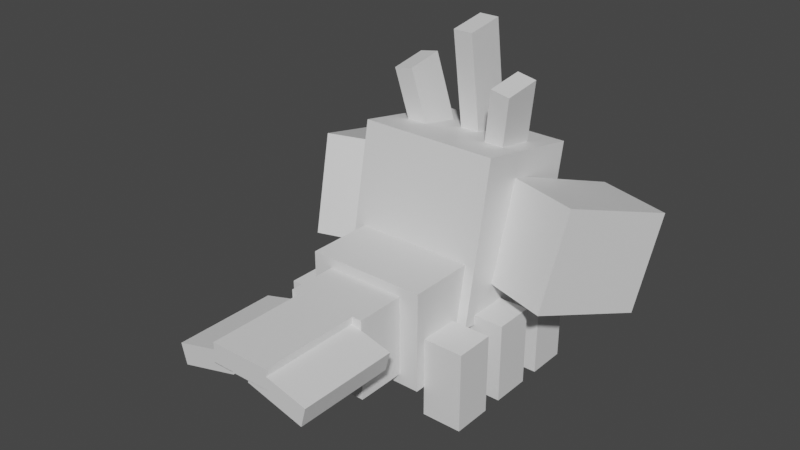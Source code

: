 # Source: corphish.blend  (saved by Blender 2.81.16; exported with 4.5.12 LTS)
import bpy
from mathutils import Matrix  # noqa: F401  (used for matrix-valued properties, if any)

bpy.ops.wm.read_factory_settings(use_empty=True)
scene = bpy.context.scene
scene.name = 'Scene'

# ---- collections
col_collection = bpy.data.collections.new('Collection'); scene.collection.children.link(col_collection)

# ---- materials (node trees are filled in below, after node groups)
mat_default_obj = bpy.data.materials.new('Default OBJ')
mat_default_obj.use_transparent_shadow = False

# ---- material node trees
mat_default_obj.use_nodes = True; mat_default_obj.node_tree.nodes.clear()
_N = mat_default_obj.node_tree.nodes; _L = mat_default_obj.node_tree.links
n0 = _N.new('ShaderNodeOutputMaterial'); n0.name = 'Material Output'; n0.location = (300, 300)
n1 = _N.new('ShaderNodeBsdfPrincipled'); n1.name = 'Principled BSDF'; n1.location = (10, 300)
n1.distribution = 'GGX'
n1.subsurface_method = 'BURLEY'
n1.inputs[3].default_value = 1.45
n1.inputs[27].default_value = (0.0, 0.0, 0.0, 1.0)
n1.inputs[28].default_value = 1.0
_L.new(n1.outputs[0], n0.inputs[0])
n0.is_active_output = True

# ---- world
world_world = bpy.data.worlds.new('World'); scene.world = world_world
world_world.use_nodes = True; world_world.node_tree.nodes.clear()
_N = world_world.node_tree.nodes; _L = world_world.node_tree.links
n0 = _N.new('ShaderNodeOutputWorld'); n0.name = 'World Output'; n0.location = (300, 300)
n1 = _N.new('ShaderNodeBackground'); n1.name = 'Background'; n1.location = (10, 300)
n1.inputs[0].default_value = (0.05088, 0.05088, 0.05088, 1.0)
_L.new(n1.outputs[0], n0.inputs[0])
n0.is_active_output = True
world_world.color = (0.05088, 0.05088, 0.05088)
world_world.use_sun_shadow = False
world_world.sun_shadow_jitter_overblur = 0.0

# ---- meshes
me_leg6 = bpy.data.meshes.new('leg6')
me_leg6.from_pydata([(0.0625, -0.125, -0.0625), (-0.0625, -0.125, -0.0625), (-0.0625, 0.125, -0.0625), (0.0625, 0.125, -0.0625), (-0.0625, -0.125, 0.0625), (0.0625, -0.125, 0.0625), (0.0625, 0.125, 0.0625), (-0.0625, 0.125, 0.0625)], [], [(0, 1, 2, 3), (4, 5, 6, 7), (3, 2, 7, 6), (5, 4, 1, 0), (5, 0, 3, 6), (1, 4, 7, 2)])
_uv = me_leg6.uv_layers.new(name='UVMap')
_uv.uv.foreach_set('vector', [0.6406, 0.0625, 0.6719, 0.0625, 0.6719, 0.1875, 0.6406, 0.1875, 0.7031, 0.0625, 0.7344, 0.0625, 0.7344, 0.1875, 0.7031, 0.1875, 0.6406, 0.1875, 0.6719, 0.1875, 0.6719, 0.25, 0.6406, 0.25, 0.6719, 0.1875, 0.7031, 0.1875, 0.7031, 0.25, 0.6719, 0.25, 0.6094, 0.0625, 0.6406, 0.0625, 0.6406, 0.1875, 0.6094, 0.1875, 0.6719, 0.0625, 0.7031, 0.0625, 0.7031, 0.1875, 0.6719, 0.1875])
me_leg6.materials.append(mat_default_obj)
me_leg6.use_remesh_fix_poles = True
me_leg6.use_remesh_preserve_attributes = False
me_leg6.use_mirror_vertex_groups = False
me_leg6.update()
me_leg2 = bpy.data.meshes.new('leg2')
me_leg2.from_pydata([(0.0625, -0.125, -0.0625), (-0.0625, -0.125, -0.0625), (-0.0625, 0.125, -0.0625), (0.0625, 0.125, -0.0625), (-0.0625, -0.125, 0.0625), (0.0625, -0.125, 0.0625), (0.0625, 0.125, 0.0625), (-0.0625, 0.125, 0.0625)], [], [(0, 1, 2, 3), (4, 5, 6, 7), (3, 2, 7, 6), (5, 4, 1, 0), (5, 0, 3, 6), (1, 4, 7, 2)])
_uv = me_leg2.uv_layers.new(name='UVMap')
_uv.uv.foreach_set('vector', [0.6406, 0.0625, 0.6719, 0.0625, 0.6719, 0.1875, 0.6406, 0.1875, 0.7031, 0.0625, 0.7344, 0.0625, 0.7344, 0.1875, 0.7031, 0.1875, 0.6406, 0.1875, 0.6719, 0.1875, 0.6719, 0.25, 0.6406, 0.25, 0.6719, 0.1875, 0.7031, 0.1875, 0.7031, 0.25, 0.6719, 0.25, 0.6094, 0.0625, 0.6406, 0.0625, 0.6406, 0.1875, 0.6094, 0.1875, 0.6719, 0.0625, 0.7031, 0.0625, 0.7031, 0.1875, 0.6719, 0.1875])
me_leg2.materials.append(mat_default_obj)
me_leg2.use_remesh_fix_poles = True
me_leg2.use_remesh_preserve_attributes = False
me_leg2.use_mirror_vertex_groups = False
me_leg2.update()
me_backbody = bpy.data.meshes.new('Backbody')
me_backbody.from_pydata([(0.1875, -0.1562, -0.2812), (-0.1875, -0.1562, -0.2812), (-0.1875, 0.1562, -0.2812), (0.1875, 0.1562, -0.2812), (-0.1875, -0.1562, 0.2812), (0.1875, -0.1562, 0.2812), (0.1875, 0.1562, 0.2812), (-0.1875, 0.1562, 0.2812)], [], [(0, 1, 2, 3), (4, 5, 6, 7), (3, 2, 7, 6), (5, 4, 1, 0), (5, 0, 3, 6), (1, 4, 7, 2)])
_uv = me_backbody.uv_layers.new(name='UVMap')
_uv.uv.foreach_set('vector', [0.1406, 0.5625, 0.2344, 0.5625, 0.2344, 0.7188, 0.1406, 0.7188, 0.375, 0.5625, 0.4688, 0.5625, 0.4688, 0.7188, 0.375, 0.7188, 0.1406, 0.7188, 0.2344, 0.7188, 0.2344, 1.0, 0.1406, 1.0, 0.2344, 0.7188, 0.3281, 0.7188, 0.3281, 1.0, 0.2344, 1.0, 0.0, 0.5625, 0.1406, 0.5625, 0.1406, 0.7188, 0.0, 0.7188, 0.2344, 0.5625, 0.375, 0.5625, 0.375, 0.7188, 0.2344, 0.7188])
me_backbody.materials.append(mat_default_obj)
me_backbody.use_remesh_fix_poles = True
me_backbody.use_remesh_preserve_attributes = False
me_backbody.use_mirror_vertex_groups = False
me_backbody.update()
me_leg3 = bpy.data.meshes.new('leg3')
me_leg3.from_pydata([(0.0625, -0.125, -0.0625), (-0.0625, -0.125, -0.0625), (-0.0625, 0.125, -0.0625), (0.0625, 0.125, -0.0625), (-0.0625, -0.125, 0.0625), (0.0625, -0.125, 0.0625), (0.0625, 0.125, 0.0625), (-0.0625, 0.125, 0.0625)], [], [(0, 1, 2, 3), (4, 5, 6, 7), (3, 2, 7, 6), (5, 4, 1, 0), (5, 0, 3, 6), (1, 4, 7, 2)])
_uv = me_leg3.uv_layers.new(name='UVMap')
_uv.uv.foreach_set('vector', [0.6406, 0.0625, 0.6719, 0.0625, 0.6719, 0.1875, 0.6406, 0.1875, 0.7031, 0.0625, 0.7344, 0.0625, 0.7344, 0.1875, 0.7031, 0.1875, 0.6406, 0.1875, 0.6719, 0.1875, 0.6719, 0.25, 0.6406, 0.25, 0.6719, 0.1875, 0.7031, 0.1875, 0.7031, 0.25, 0.6719, 0.25, 0.6094, 0.0625, 0.6406, 0.0625, 0.6406, 0.1875, 0.6094, 0.1875, 0.6719, 0.0625, 0.7031, 0.0625, 0.7031, 0.1875, 0.6719, 0.1875])
me_leg3.materials.append(mat_default_obj)
me_leg3.use_remesh_fix_poles = True
me_leg3.use_remesh_preserve_attributes = False
me_leg3.use_mirror_vertex_groups = False
me_leg3.update()
me_claw_two = bpy.data.meshes.new('Claw_Two')
me_claw_two.from_pydata([(0.0804, -0.2043, -0.1642), (-0.1586, -0.2043, -0.09099), (-0.1855, 0.09444, -0.1785), (0.05356, 0.09444, -0.2518), (-0.05356, -0.09444, 0.2518), (0.1855, -0.09444, 0.1785), (0.1586, 0.2043, 0.09099), (-0.0804, 0.2043, 0.1642)], [], [(0, 1, 2, 3), (4, 5, 6, 7), (3, 2, 7, 6), (5, 4, 1, 0), (5, 0, 3, 6), (1, 4, 7, 2)])
_uv = me_claw_two.uv_layers.new(name='UVMap')
_uv.uv.foreach_set('vector', [0.09375, 0.2188, 0.1562, 0.2188, 0.1562, 0.375, 0.09375, 0.375, 0.25, 0.2188, 0.3125, 0.2188, 0.3125, 0.375, 0.25, 0.375, 0.09375, 0.375, 0.1562, 0.375, 0.1562, 0.5625, 0.09375, 0.5625, 0.1562, 0.375, 0.2188, 0.375, 0.2188, 0.5625, 0.1562, 0.5625, 0.0, 0.2188, 0.09375, 0.2188, 0.09375, 0.375, 0.0, 0.375, 0.1562, 0.2188, 0.25, 0.2188, 0.25, 0.375, 0.1562, 0.375])
me_claw_two.materials.append(mat_default_obj)
me_claw_two.use_remesh_fix_poles = True
me_claw_two.use_remesh_preserve_attributes = False
me_claw_two.use_mirror_vertex_groups = False
me_claw_two.update()
me_leg5 = bpy.data.meshes.new('leg5')
me_leg5.from_pydata([(0.0625, -0.125, -0.0625), (-0.0625, -0.125, -0.0625), (-0.0625, 0.125, -0.0625), (0.0625, 0.125, -0.0625), (-0.0625, -0.125, 0.0625), (0.0625, -0.125, 0.0625), (0.0625, 0.125, 0.0625), (-0.0625, 0.125, 0.0625)], [], [(0, 1, 2, 3), (4, 5, 6, 7), (3, 2, 7, 6), (5, 4, 1, 0), (5, 0, 3, 6), (1, 4, 7, 2)])
_uv = me_leg5.uv_layers.new(name='UVMap')
_uv.uv.foreach_set('vector', [0.6406, 0.0625, 0.6719, 0.0625, 0.6719, 0.1875, 0.6406, 0.1875, 0.7031, 0.0625, 0.7344, 0.0625, 0.7344, 0.1875, 0.7031, 0.1875, 0.6406, 0.1875, 0.6719, 0.1875, 0.6719, 0.25, 0.6406, 0.25, 0.6719, 0.1875, 0.7031, 0.1875, 0.7031, 0.25, 0.6719, 0.25, 0.6094, 0.0625, 0.6406, 0.0625, 0.6406, 0.1875, 0.6094, 0.1875, 0.6719, 0.0625, 0.7031, 0.0625, 0.7031, 0.1875, 0.6719, 0.1875])
me_leg5.materials.append(mat_default_obj)
me_leg5.use_remesh_fix_poles = True
me_leg5.use_remesh_preserve_attributes = False
me_leg5.use_mirror_vertex_groups = False
me_leg5.update()
me_spikecenter = bpy.data.meshes.new('Spikecenter')
me_spikecenter.from_pydata([(0.03125, -0.1762, -0.08959), (-0.03125, -0.1762, -0.08959), (-0.03125, 0.1947, -0.03403), (0.03125, 0.1947, -0.03403), (-0.03125, -0.1947, 0.03403), (0.03125, -0.1947, 0.03403), (0.03125, 0.1762, 0.08959), (-0.03125, 0.1762, 0.08959)], [], [(0, 1, 2, 3), (4, 5, 6, 7), (3, 2, 7, 6), (5, 4, 1, 0), (5, 0, 3, 6), (1, 4, 7, 2)])
_uv = me_spikecenter.uv_layers.new(name='UVMap')
_uv.uv.foreach_set('vector', [0.3906, 0.0, 0.4062, 0.0, 0.4062, 0.1875, 0.3906, 0.1875, 0.4375, 0.0, 0.4531, 0.0, 0.4531, 0.1875, 0.4375, 0.1875, 0.3906, 0.1875, 0.4062, 0.1875, 0.4062, 0.25, 0.3906, 0.25, 0.4062, 0.1875, 0.4219, 0.1875, 0.4219, 0.25, 0.4062, 0.25, 0.3594, 0.0, 0.3906, 0.0, 0.3906, 0.1875, 0.3594, 0.1875, 0.4062, 0.0, 0.4375, 0.0, 0.4375, 0.1875, 0.4062, 0.1875])
me_spikecenter.materials.append(mat_default_obj)
me_spikecenter.use_remesh_fix_poles = True
me_spikecenter.use_remesh_preserve_attributes = False
me_spikecenter.use_mirror_vertex_groups = False
me_spikecenter.update()
me_fin2 = bpy.data.meshes.new('Fin2')
me_fin2.from_pydata([(0.09863, -0.006074, -0.1562), (-0.08255, -0.05432, -0.1562), (-0.09863, 0.006074, -0.1562), (0.08255, 0.05432, -0.1562), (-0.08255, -0.05432, 0.1562), (0.09863, -0.006074, 0.1562), (0.08255, 0.05432, 0.1562), (-0.09863, 0.006074, 0.1562)], [], [(0, 1, 2, 3), (4, 5, 6, 7), (3, 2, 7, 6), (5, 4, 1, 0), (5, 0, 3, 6), (1, 4, 7, 2)])
_uv = me_fin2.uv_layers.new(name='UVMap')
_uv.uv.foreach_set('vector', [0.07812, 0.03125, 0.125, 0.03125, 0.125, 0.0625, 0.07812, 0.0625, 0.2031, 0.03125, 0.25, 0.03125, 0.25, 0.0625, 0.2031, 0.0625, 0.07812, 0.0625, 0.125, 0.0625, 0.125, 0.2188, 0.07812, 0.2188, 0.125, 0.0625, 0.1719, 0.0625, 0.1719, 0.2188, 0.125, 0.2188, 0.0, 0.03125, 0.07812, 0.03125, 0.07812, 0.0625, 0.0, 0.0625, 0.125, 0.03125, 0.2031, 0.03125, 0.2031, 0.0625, 0.125, 0.0625])
me_fin2.materials.append(mat_default_obj)
me_fin2.use_remesh_fix_poles = True
me_fin2.use_remesh_preserve_attributes = False
me_fin2.use_mirror_vertex_groups = False
me_fin2.update()
me_fin1 = bpy.data.meshes.new('Fin1')
me_fin1.from_pydata([(0.09375, -0.03125, -0.1562), (-0.09375, -0.03125, -0.1562), (-0.09375, 0.03125, -0.1562), (0.09375, 0.03125, -0.1562), (-0.09375, -0.03125, 0.1562), (0.09375, -0.03125, 0.1562), (0.09375, 0.03125, 0.1562), (-0.09375, 0.03125, 0.1562)], [], [(0, 1, 2, 3), (4, 5, 6, 7), (3, 2, 7, 6), (5, 4, 1, 0), (5, 0, 3, 6), (1, 4, 7, 2)])
_uv = me_fin1.uv_layers.new(name='UVMap')
_uv.uv.foreach_set('vector', [0.07812, 0.03125, 0.125, 0.03125, 0.125, 0.0625, 0.07812, 0.0625, 0.2031, 0.03125, 0.25, 0.03125, 0.25, 0.0625, 0.2031, 0.0625, 0.07812, 0.0625, 0.125, 0.0625, 0.125, 0.2188, 0.07812, 0.2188, 0.125, 0.0625, 0.1719, 0.0625, 0.1719, 0.2188, 0.125, 0.2188, 0.0, 0.03125, 0.07812, 0.03125, 0.07812, 0.0625, 0.0, 0.0625, 0.125, 0.03125, 0.2031, 0.03125, 0.2031, 0.0625, 0.125, 0.0625])
me_fin1.materials.append(mat_default_obj)
me_fin1.use_remesh_fix_poles = True
me_fin1.use_remesh_preserve_attributes = False
me_fin1.use_mirror_vertex_groups = False
me_fin1.update()
me_leg4 = bpy.data.meshes.new('leg4')
me_leg4.from_pydata([(0.0625, -0.125, -0.0625), (-0.0625, -0.125, -0.0625), (-0.0625, 0.125, -0.0625), (0.0625, 0.125, -0.0625), (-0.0625, -0.125, 0.0625), (0.0625, -0.125, 0.0625), (0.0625, 0.125, 0.0625), (-0.0625, 0.125, 0.0625)], [], [(0, 1, 2, 3), (4, 5, 6, 7), (3, 2, 7, 6), (5, 4, 1, 0), (5, 0, 3, 6), (1, 4, 7, 2)])
_uv = me_leg4.uv_layers.new(name='UVMap')
_uv.uv.foreach_set('vector', [0.6406, 0.0625, 0.6719, 0.0625, 0.6719, 0.1875, 0.6406, 0.1875, 0.7031, 0.0625, 0.7344, 0.0625, 0.7344, 0.1875, 0.7031, 0.1875, 0.6406, 0.1875, 0.6719, 0.1875, 0.6719, 0.25, 0.6406, 0.25, 0.6719, 0.1875, 0.7031, 0.1875, 0.7031, 0.25, 0.6719, 0.25, 0.6094, 0.0625, 0.6406, 0.0625, 0.6406, 0.1875, 0.6094, 0.1875, 0.6719, 0.0625, 0.7031, 0.0625, 0.7031, 0.1875, 0.6719, 0.1875])
me_leg4.materials.append(mat_default_obj)
me_leg4.use_remesh_fix_poles = True
me_leg4.use_remesh_preserve_attributes = False
me_leg4.use_mirror_vertex_groups = False
me_leg4.update()
me_claw_one = bpy.data.meshes.new('Claw_One')
me_claw_one.from_pydata([(0.1586, -0.2043, -0.09098), (-0.0804, -0.2043, -0.1642), (-0.05356, 0.09444, -0.2518), (0.1855, 0.09444, -0.1785), (-0.1855, -0.09444, 0.1785), (0.05355, -0.09444, 0.2518), (0.08039, 0.2043, 0.1642), (-0.1586, 0.2043, 0.09098)], [], [(0, 1, 2, 3), (4, 5, 6, 7), (3, 2, 7, 6), (5, 4, 1, 0), (5, 0, 3, 6), (1, 4, 7, 2)])
_uv = me_claw_one.uv_layers.new(name='UVMap')
_uv.uv.foreach_set('vector', [0.09375, 0.2188, 0.1562, 0.2188, 0.1562, 0.375, 0.09375, 0.375, 0.25, 0.2188, 0.3125, 0.2188, 0.3125, 0.375, 0.25, 0.375, 0.09375, 0.375, 0.1562, 0.375, 0.1562, 0.5625, 0.09375, 0.5625, 0.1562, 0.375, 0.2188, 0.375, 0.2188, 0.5625, 0.1562, 0.5625, 0.0, 0.2188, 0.09375, 0.2188, 0.09375, 0.375, 0.0, 0.375, 0.1562, 0.2188, 0.25, 0.2188, 0.25, 0.375, 0.1562, 0.375])
me_claw_one.materials.append(mat_default_obj)
me_claw_one.use_remesh_fix_poles = True
me_claw_one.use_remesh_preserve_attributes = False
me_claw_one.use_mirror_vertex_groups = False
me_claw_one.update()
me_fin3 = bpy.data.meshes.new('Fin3')
me_fin3.from_pydata([(0.08255, -0.05432, -0.1562), (-0.09863, -0.006074, -0.1562), (-0.08255, 0.05432, -0.1562), (0.09863, 0.006074, -0.1562), (-0.09863, -0.006074, 0.1562), (0.08255, -0.05432, 0.1562), (0.09863, 0.006074, 0.1562), (-0.08255, 0.05432, 0.1562)], [], [(0, 1, 2, 3), (4, 5, 6, 7), (3, 2, 7, 6), (5, 4, 1, 0), (5, 0, 3, 6), (1, 4, 7, 2)])
_uv = me_fin3.uv_layers.new(name='UVMap')
_uv.uv.foreach_set('vector', [0.07812, 0.03125, 0.125, 0.03125, 0.125, 0.0625, 0.07812, 0.0625, 0.2031, 0.03125, 0.25, 0.03125, 0.25, 0.0625, 0.2031, 0.0625, 0.07812, 0.0625, 0.125, 0.0625, 0.125, 0.2188, 0.07812, 0.2188, 0.125, 0.0625, 0.1719, 0.0625, 0.1719, 0.2188, 0.125, 0.2188, 0.0, 0.03125, 0.07812, 0.03125, 0.07812, 0.0625, 0.0, 0.0625, 0.125, 0.03125, 0.2031, 0.03125, 0.2031, 0.0625, 0.125, 0.0625])
me_fin3.materials.append(mat_default_obj)
me_fin3.use_remesh_fix_poles = True
me_fin3.use_remesh_preserve_attributes = False
me_fin3.use_mirror_vertex_groups = False
me_fin3.update()
me_leg1 = bpy.data.meshes.new('leg1')
me_leg1.from_pydata([(0.0625, -0.125, -0.0625), (-0.0625, -0.125, -0.0625), (-0.0625, 0.125, -0.0625), (0.0625, 0.125, -0.0625), (-0.0625, -0.125, 0.0625), (0.0625, -0.125, 0.0625), (0.0625, 0.125, 0.0625), (-0.0625, 0.125, 0.0625)], [], [(0, 1, 2, 3), (4, 5, 6, 7), (3, 2, 7, 6), (5, 4, 1, 0), (5, 0, 3, 6), (1, 4, 7, 2)])
_uv = me_leg1.uv_layers.new(name='UVMap')
_uv.uv.foreach_set('vector', [0.6406, 0.0625, 0.6719, 0.0625, 0.6719, 0.1875, 0.6406, 0.1875, 0.7031, 0.0625, 0.7344, 0.0625, 0.7344, 0.1875, 0.7031, 0.1875, 0.6406, 0.1875, 0.6719, 0.1875, 0.6719, 0.25, 0.6406, 0.25, 0.6719, 0.1875, 0.7031, 0.1875, 0.7031, 0.25, 0.6719, 0.25, 0.6094, 0.0625, 0.6406, 0.0625, 0.6406, 0.1875, 0.6094, 0.1875, 0.6719, 0.0625, 0.7031, 0.0625, 0.7031, 0.1875, 0.6719, 0.1875])
me_leg1.materials.append(mat_default_obj)
me_leg1.use_remesh_fix_poles = True
me_leg1.use_remesh_preserve_attributes = False
me_leg1.use_mirror_vertex_groups = False
me_leg1.update()
me_spike2 = bpy.data.meshes.new('Spike2')
me_spike2.from_pydata([(0.009575, -0.1182, -0.08033), (-0.05185, -0.1066, -0.08033), (-0.006152, 0.1364, -0.04329), (0.05527, 0.1248, -0.04329), (-0.05527, -0.1248, 0.04329), (0.006152, -0.1364, 0.04329), (0.05185, 0.1066, 0.08033), (-0.009575, 0.1182, 0.08033)], [], [(0, 1, 2, 3), (4, 5, 6, 7), (3, 2, 7, 6), (5, 4, 1, 0), (5, 0, 3, 6), (1, 4, 7, 2)])
_uv = me_spike2.uv_layers.new(name='UVMap')
_uv.uv.foreach_set('vector', [0.5, 0.0625, 0.5156, 0.0625, 0.5156, 0.1875, 0.5, 0.1875, 0.5469, 0.0625, 0.5625, 0.0625, 0.5625, 0.1875, 0.5469, 0.1875, 0.5, 0.1875, 0.5156, 0.1875, 0.5156, 0.25, 0.5, 0.25, 0.5156, 0.1875, 0.5312, 0.1875, 0.5312, 0.25, 0.5156, 0.25, 0.4688, 0.0625, 0.5, 0.0625, 0.5, 0.1875, 0.4688, 0.1875, 0.5156, 0.0625, 0.5469, 0.0625, 0.5469, 0.1875, 0.5156, 0.1875])
me_spike2.materials.append(mat_default_obj)
me_spike2.use_remesh_fix_poles = True
me_spike2.use_remesh_preserve_attributes = False
me_spike2.use_mirror_vertex_groups = False
me_spike2.update()
me_bodyupper = bpy.data.meshes.new('Bodyupper')
me_bodyupper.from_pydata([(0.2188, -0.09285, 0.01819), (-0.2188, -0.09285, 0.01819), (-0.2188, 0.3985, -0.07423), (0.2188, 0.3985, -0.07423), (-0.2188, -0.02354, 0.3867), (0.2188, -0.02354, 0.3867), (0.2188, 0.4678, 0.2943), (-0.2188, 0.4678, 0.2943)], [], [(0, 1, 2, 3), (4, 5, 6, 7), (3, 2, 7, 6), (5, 4, 1, 0), (5, 0, 3, 6), (1, 4, 7, 2)])
_uv = me_bodyupper.uv_layers.new(name='UVMap')
_uv.uv.foreach_set('vector', [0.5781, 0.5625, 0.6875, 0.5625, 0.6875, 0.8125, 0.5781, 0.8125, 0.7812, 0.5625, 0.8906, 0.5625, 0.8906, 0.8125, 0.7812, 0.8125, 0.5781, 0.8125, 0.6875, 0.8125, 0.6875, 1.0, 0.5781, 1.0, 0.6875, 0.8125, 0.7969, 0.8125, 0.7969, 1.0, 0.6875, 1.0, 0.4844, 0.5625, 0.5781, 0.5625, 0.5781, 0.8125, 0.4844, 0.8125, 0.6875, 0.5625, 0.7812, 0.5625, 0.7812, 0.8125, 0.6875, 0.8125])
me_bodyupper.materials.append(mat_default_obj)
me_bodyupper.use_remesh_fix_poles = True
me_bodyupper.use_remesh_preserve_attributes = False
me_bodyupper.use_mirror_vertex_groups = False
me_bodyupper.update()
me_spike1 = bpy.data.meshes.new('Spike1')
me_spike1.from_pydata([(0.05185, -0.1066, -0.08033), (-0.009575, -0.1182, -0.08033), (-0.05527, 0.1248, -0.04329), (0.006152, 0.1364, -0.04329), (-0.006152, -0.1364, 0.04329), (0.05527, -0.1248, 0.04329), (0.009575, 0.1182, 0.08033), (-0.05185, 0.1066, 0.08033)], [], [(0, 1, 2, 3), (4, 5, 6, 7), (3, 2, 7, 6), (5, 4, 1, 0), (5, 0, 3, 6), (1, 4, 7, 2)])
_uv = me_spike1.uv_layers.new(name='UVMap')
_uv.uv.foreach_set('vector', [0.5, 0.0625, 0.5156, 0.0625, 0.5156, 0.1875, 0.5, 0.1875, 0.5469, 0.0625, 0.5625, 0.0625, 0.5625, 0.1875, 0.5469, 0.1875, 0.5, 0.1875, 0.5156, 0.1875, 0.5156, 0.25, 0.5, 0.25, 0.5156, 0.1875, 0.5312, 0.1875, 0.5312, 0.25, 0.5156, 0.25, 0.4688, 0.0625, 0.5, 0.0625, 0.5, 0.1875, 0.4688, 0.1875, 0.5156, 0.0625, 0.5469, 0.0625, 0.5469, 0.1875, 0.5156, 0.1875])
me_spike1.materials.append(mat_default_obj)
me_spike1.use_remesh_fix_poles = True
me_spike1.use_remesh_preserve_attributes = False
me_spike1.use_mirror_vertex_groups = False
me_spike1.update()
me_segment1 = bpy.data.meshes.new('Segment1')
me_segment1.from_pydata([(0.125, -0.125, -0.125), (-0.125, -0.125, -0.125), (-0.125, 0.125, -0.125), (0.125, 0.125, -0.125), (-0.125, -0.125, 0.125), (0.125, -0.125, 0.125), (0.125, 0.125, 0.125), (-0.125, 0.125, 0.125)], [], [(0, 1, 2, 3), (4, 5, 6, 7), (3, 2, 7, 6), (5, 4, 1, 0), (5, 0, 3, 6), (1, 4, 7, 2)])
_uv = me_segment1.uv_layers.new(name='UVMap')
_uv.uv.foreach_set('vector', [0.4219, 0.3125, 0.4844, 0.3125, 0.4844, 0.4375, 0.4219, 0.4375, 0.5469, 0.3125, 0.6094, 0.3125, 0.6094, 0.4375, 0.5469, 0.4375, 0.4219, 0.4375, 0.4844, 0.4375, 0.4844, 0.5625, 0.4219, 0.5625, 0.4844, 0.4375, 0.5469, 0.4375, 0.5469, 0.5625, 0.4844, 0.5625, 0.3594, 0.3125, 0.4219, 0.3125, 0.4219, 0.4375, 0.3594, 0.4375, 0.4844, 0.3125, 0.5469, 0.3125, 0.5469, 0.4375, 0.4844, 0.4375])
me_segment1.materials.append(mat_default_obj)
me_segment1.use_remesh_fix_poles = True
me_segment1.use_remesh_preserve_attributes = False
me_segment1.use_mirror_vertex_groups = False
me_segment1.update()

# ---- objects
ob_leg6 = bpy.data.objects.new('leg6', me_leg6)
ob_leg2 = bpy.data.objects.new('leg2', me_leg2)
ob_backbody = bpy.data.objects.new('Backbody', me_backbody)
ob_leg3 = bpy.data.objects.new('leg3', me_leg3)
ob_claw_two = bpy.data.objects.new('Claw_Two', me_claw_two)
ob_leg5 = bpy.data.objects.new('leg5', me_leg5)
ob_spikecenter = bpy.data.objects.new('Spikecenter', me_spikecenter)
ob_fin2 = bpy.data.objects.new('Fin2', me_fin2)
ob_fin1 = bpy.data.objects.new('Fin1', me_fin1)
ob_leg4 = bpy.data.objects.new('leg4', me_leg4)
ob_claw_one = bpy.data.objects.new('Claw_One', me_claw_one)
ob_fin3 = bpy.data.objects.new('Fin3', me_fin3)
ob_leg1 = bpy.data.objects.new('leg1', me_leg1)
ob_spike2 = bpy.data.objects.new('Spike2', me_spike2)
ob_bodyupper = bpy.data.objects.new('Bodyupper', me_bodyupper)
ob_spike1 = bpy.data.objects.new('Spike1', me_spike1)
ob_segment1 = bpy.data.objects.new('Segment1', me_segment1)

# ---- transforms, parenting, visibility, modifiers, constraints
ob_leg6.parent = ob_backbody
ob_leg6.matrix_parent_inverse = Matrix(((1.0, 0.0, 0.0, -0.0), (0.0, -1.629e-07, 1.0, -0.2682), (-0.0, -1.0, -1.629e-07, -0.0625), (-0.0, 0.0, -0.0, 1.0)))
ob_leg6.location = (-0.25, -0.0625, 0.1432)
ob_leg6.rotation_euler = (1.571, -0.0, 0.0)
ob_leg6.lineart.crease_threshold = 0.0
ob_leg2.parent = ob_backbody
ob_leg2.matrix_parent_inverse = Matrix(((1.0, 0.0, 0.0, -0.0), (0.0, -1.629e-07, 1.0, -0.2682), (-0.0, -1.0, -1.629e-07, -0.0625), (-0.0, 0.0, -0.0, 1.0)))
ob_leg2.location = (-0.25, -0.25, 0.1432)
ob_leg2.rotation_euler = (1.571, -0.0, 0.0)
ob_leg2.lineart.crease_threshold = 0.0
ob_backbody.location = (0.0, -0.0625, 0.2682)
ob_backbody.rotation_euler = (1.571, -0.0, 0.0)
ob_backbody.lineart.crease_threshold = 0.0
ob_leg3.parent = ob_backbody
ob_leg3.matrix_parent_inverse = Matrix(((1.0, 0.0, 0.0, -0.0), (0.0, -1.629e-07, 1.0, -0.2682), (-0.0, -1.0, -1.629e-07, -0.0625), (-0.0, 0.0, -0.0, 1.0)))
ob_leg3.location = (0.25, 0.125, 0.1432)
ob_leg3.rotation_euler = (1.571, -0.0, 0.0)
ob_leg3.lineart.crease_threshold = 0.0
ob_claw_two.parent = ob_bodyupper
ob_claw_two.matrix_parent_inverse = Matrix(((1.0, 0.0, 0.0, -0.0), (0.0, -1.629e-07, 1.0, -0.2682), (0.0, -1.0, -1.629e-07, 0.2188), (-0.0, 0.0, -0.0, 1.0)))
ob_claw_two.location = (-0.3348, 0.126, 0.425)
ob_claw_two.rotation_euler = (1.571, -0.0, 0.0)
ob_claw_two.lineart.crease_threshold = 0.0
ob_leg5.parent = ob_backbody
ob_leg5.matrix_parent_inverse = Matrix(((1.0, 0.0, 0.0, -0.0), (0.0, -1.629e-07, 1.0, -0.2682), (-0.0, -1.0, -1.629e-07, -0.0625), (-0.0, 0.0, -0.0, 1.0)))
ob_leg5.location = (0.25, -0.0625, 0.1432)
ob_leg5.rotation_euler = (1.571, -0.0, 0.0)
ob_leg5.lineart.crease_threshold = 0.0
ob_spikecenter.parent = ob_bodyupper
ob_spikecenter.matrix_parent_inverse = Matrix(((1.0, 0.0, 0.0, -0.0), (0.0, -1.629e-07, 1.0, -0.2682), (0.0, -1.0, -1.629e-07, 0.2188), (-0.0, 0.0, -0.0, 1.0)))
ob_spikecenter.location = (0.0, 0.169, 0.8293)
ob_spikecenter.rotation_euler = (1.571, -0.0, 0.0)
ob_spikecenter.lineart.crease_threshold = 0.0
ob_fin2.parent = ob_fin1
ob_fin2.matrix_parent_inverse = Matrix(((1.0, 0.0, 0.0, -0.0), (0.0, -1.629e-07, 1.0, -0.3619), (-0.0, -1.0, -1.629e-07, -0.6562), (-0.0, 0.0, -0.0, 1.0)))
ob_fin2.location = (-0.125, -0.6562, 0.3307)
ob_fin2.rotation_euler = (1.571, -0.0, 0.0)
ob_fin2.lineart.crease_threshold = 0.0
ob_fin1.parent = ob_segment1
ob_fin1.matrix_parent_inverse = Matrix(((1.0, 0.0, 0.0, -0.0), (0.0, -1.629e-07, 1.0, -0.2682), (-0.0, -1.0, -1.629e-07, -0.375), (-0.0, 0.0, -0.0, 1.0)))
ob_fin1.location = (0.0, -0.6562, 0.3619)
ob_fin1.rotation_euler = (1.571, -0.0, 0.0)
ob_fin1.lineart.crease_threshold = 0.0
ob_leg4.parent = ob_backbody
ob_leg4.matrix_parent_inverse = Matrix(((1.0, 0.0, 0.0, -0.0), (0.0, -1.629e-07, 1.0, -0.2682), (-0.0, -1.0, -1.629e-07, -0.0625), (-0.0, 0.0, -0.0, 1.0)))
ob_leg4.location = (-0.25, 0.125, 0.1432)
ob_leg4.rotation_euler = (1.571, -0.0, 0.0)
ob_leg4.lineart.crease_threshold = 0.0
ob_claw_one.parent = ob_bodyupper
ob_claw_one.matrix_parent_inverse = Matrix(((1.0, 0.0, 0.0, -0.0), (0.0, -1.629e-07, 1.0, -0.2682), (0.0, -1.0, -1.629e-07, 0.2188), (-0.0, 0.0, -0.0, 1.0)))
ob_claw_one.location = (0.3622, 0.1435, 0.4306)
ob_claw_one.rotation_euler = (1.571, -0.0, 0.0)
ob_claw_one.lineart.crease_threshold = 0.0
ob_fin3.parent = ob_fin1
ob_fin3.matrix_parent_inverse = Matrix(((1.0, 0.0, 0.0, -0.0), (0.0, -1.629e-07, 1.0, -0.3619), (-0.0, -1.0, -1.629e-07, -0.6562), (-0.0, 0.0, -0.0, 1.0)))
ob_fin3.location = (0.125, -0.6562, 0.3307)
ob_fin3.rotation_euler = (1.571, -0.0, 0.0)
ob_fin3.lineart.crease_threshold = 0.0
ob_leg1.parent = ob_backbody
ob_leg1.matrix_parent_inverse = Matrix(((1.0, 0.0, 0.0, -0.0), (0.0, -1.629e-07, 1.0, -0.2682), (-0.0, -1.0, -1.629e-07, -0.0625), (-0.0, 0.0, -0.0, 1.0)))
ob_leg1.location = (0.25, -0.25, 0.1432)
ob_leg1.rotation_euler = (1.571, -0.0, 0.0)
ob_leg1.lineart.crease_threshold = 0.0
ob_spike2.parent = ob_bodyupper
ob_spike2.matrix_parent_inverse = Matrix(((1.0, 0.0, 0.0, -0.0), (0.0, -1.629e-07, 1.0, -0.2682), (0.0, -1.0, -1.629e-07, 0.2188), (-0.0, 0.0, -0.0, 1.0)))
ob_spike2.location = (0.1478, 0.1065, 0.7647)
ob_spike2.rotation_euler = (1.571, -0.0, 0.0)
ob_spike2.lineart.crease_threshold = 0.0
ob_bodyupper.parent = ob_backbody
ob_bodyupper.matrix_parent_inverse = Matrix(((1.0, 0.0, 0.0, -0.0), (0.0, -1.629e-07, 1.0, -0.2682), (-0.0, -1.0, -1.629e-07, -0.0625), (-0.0, 0.0, -0.0, 1.0)))
ob_bodyupper.location = (0.0, 0.2188, 0.2682)
ob_bodyupper.rotation_euler = (1.571, -0.0, 0.0)
ob_bodyupper.lineart.crease_threshold = 0.0
ob_spike1.parent = ob_bodyupper
ob_spike1.matrix_parent_inverse = Matrix(((1.0, 0.0, 0.0, -0.0), (0.0, -1.629e-07, 1.0, -0.2682), (0.0, -1.0, -1.629e-07, 0.2188), (-0.0, 0.0, -0.0, 1.0)))
ob_spike1.location = (-0.1478, 0.1065, 0.7647)
ob_spike1.rotation_euler = (1.571, -0.0, 0.0)
ob_spike1.lineart.crease_threshold = 0.0
ob_segment1.parent = ob_backbody
ob_segment1.matrix_parent_inverse = Matrix(((1.0, 0.0, 0.0, -0.0), (0.0, -1.629e-07, 1.0, -0.2682), (-0.0, -1.0, -1.629e-07, -0.0625), (-0.0, 0.0, -0.0, 1.0)))
ob_segment1.location = (0.0, -0.375, 0.2682)
ob_segment1.rotation_euler = (1.571, -0.0, 0.0)
ob_segment1.lineart.crease_threshold = 0.0

# ---- collection membership
col_collection.objects.link(ob_leg6)
col_collection.objects.link(ob_leg2)
col_collection.objects.link(ob_backbody)
col_collection.objects.link(ob_leg3)
col_collection.objects.link(ob_claw_two)
col_collection.objects.link(ob_leg5)
col_collection.objects.link(ob_spikecenter)
col_collection.objects.link(ob_fin2)
col_collection.objects.link(ob_fin1)
col_collection.objects.link(ob_leg4)
col_collection.objects.link(ob_claw_one)
col_collection.objects.link(ob_fin3)
col_collection.objects.link(ob_leg1)
col_collection.objects.link(ob_spike2)
col_collection.objects.link(ob_bodyupper)
col_collection.objects.link(ob_spike1)
col_collection.objects.link(ob_segment1)

# ---- scene / render settings (as saved in the file)
scene.frame_start = 1; scene.frame_end = 250; scene.frame_set(1)
scene.render.engine = 'BLENDER_EEVEE_NEXT'
scene.cycles.use_denoising = False
scene.cycles.samples = 128
scene.cycles.sampling_pattern = 'TABULATED_SOBOL'
scene.cycles.use_adaptive_sampling = False
scene.cycles.use_light_tree = False
scene.view_settings.view_transform = 'Filmic'
bpy.context.view_layer.update()

# ---- added for rendering (the .blend has no active camera and no usable light): camera, sun
cam_auto = bpy.data.cameras.new('AutoCamera')
cam_auto.lens = 50.0
cam_auto.sensor_width = 36.0
cam_auto.clip_end = 1000.0
ob_auto_camera = bpy.data.objects.new('AutoCamera', cam_auto)
scene.collection.objects.link(ob_auto_camera)
ob_auto_camera.location = (1.7719, -2.31842, 1.92763)
ob_auto_camera.rotation_euler = (1.09748, -7.21219e-08, 0.694738)
scene.camera = ob_auto_camera
light_auto_sun = bpy.data.lights.new('AutoSun', 'SUN')
light_auto_sun.energy = 3.0
light_auto_sun.angle = 0.0523599
ob_auto_sun = bpy.data.objects.new('AutoSun', light_auto_sun)
scene.collection.objects.link(ob_auto_sun)
ob_auto_sun.rotation_euler = (0.872665, 0.174533, 0.523599)
bpy.context.view_layer.update()
